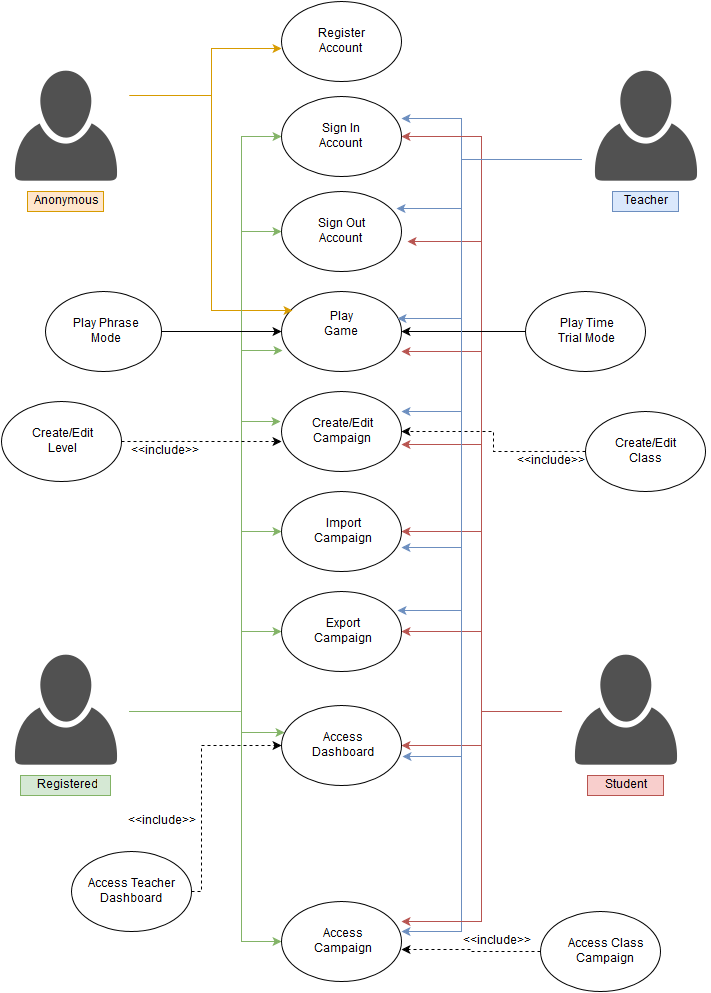

The diagram above was exported from draw.io. Its source (the exported page's mxGraphModel, read from the mxfile embedded in the PNG):
<mxGraphModel dx="1046" dy="580" grid="1" gridSize="10" guides="1" tooltips="1" connect="1" arrows="1" fold="1" page="1" pageScale="1" pageWidth="850" pageHeight="1100" background="#ffffff" math="0" shadow="0">
  <root>
    <mxCell id="0" />
    <mxCell id="1" parent="0" />
    <mxCell id="2" value="" style="ellipse;whiteSpace=wrap;html=1;" vertex="1" parent="1">
      <mxGeometry x="340" y="10" width="120" height="80" as="geometry" />
    </mxCell>
    <mxCell id="3" value="" style="ellipse;whiteSpace=wrap;html=1;" vertex="1" parent="1">
      <mxGeometry x="340" y="105" width="120" height="80" as="geometry" />
    </mxCell>
    <mxCell id="4" value="" style="ellipse;whiteSpace=wrap;html=1;" vertex="1" parent="1">
      <mxGeometry x="340" y="200" width="120" height="80" as="geometry" />
    </mxCell>
    <mxCell id="5" value="" style="ellipse;whiteSpace=wrap;html=1;" vertex="1" parent="1">
      <mxGeometry x="340" y="300" width="120" height="80" as="geometry" />
    </mxCell>
    <mxCell id="7" value="Sign In Account&lt;br&gt;" style="text;html=1;strokeColor=none;fillColor=none;align=center;verticalAlign=middle;whiteSpace=wrap;" vertex="1" parent="1">
      <mxGeometry x="375" y="130" width="50" height="30" as="geometry" />
    </mxCell>
    <mxCell id="8" value="Sign Out Account&lt;br&gt;" style="text;html=1;strokeColor=none;fillColor=none;align=center;verticalAlign=middle;whiteSpace=wrap;" vertex="1" parent="1">
      <mxGeometry x="375" y="225" width="50" height="30" as="geometry" />
    </mxCell>
    <mxCell id="9" value="Register Account&lt;br&gt;" style="text;html=1;strokeColor=none;fillColor=none;align=center;verticalAlign=middle;whiteSpace=wrap;" vertex="1" parent="1">
      <mxGeometry x="375" y="40" width="50" height="20" as="geometry" />
    </mxCell>
    <mxCell id="104" style="edgeStyle=orthogonalEdgeStyle;rounded=0;html=1;exitX=1;exitY=0.25;entryX=0;entryY=0.588;entryPerimeter=0;labelBackgroundColor=#FF0000;startArrow=none;startFill=0;jettySize=auto;orthogonalLoop=1;fontColor=#FC0000;fillColor=#ffe6cc;strokeColor=#d79b00;" edge="1" parent="1" source="11" target="2">
      <mxGeometry relative="1" as="geometry">
        <Array as="points">
          <mxPoint x="270" y="104" />
          <mxPoint x="270" y="57" />
        </Array>
      </mxGeometry>
    </mxCell>
    <mxCell id="105" style="edgeStyle=orthogonalEdgeStyle;rounded=0;html=1;exitX=1;exitY=0.25;entryX=0.092;entryY=0.238;entryPerimeter=0;labelBackgroundColor=#FF0000;startArrow=none;startFill=0;jettySize=auto;orthogonalLoop=1;fontColor=#FC0000;fillColor=#ffe6cc;strokeColor=#d79b00;" edge="1" parent="1" source="11" target="5">
      <mxGeometry relative="1" as="geometry">
        <Array as="points">
          <mxPoint x="270" y="104" />
          <mxPoint x="270" y="319" />
        </Array>
      </mxGeometry>
    </mxCell>
    <mxCell id="11" value="" style="shape=image;html=1;verticalAlign=top;verticalLabelPosition=bottom;labelBackgroundColor=#ffffff;imageAspect=0;aspect=fixed;image=https://cdn3.iconfinder.com/data/icons/faticons/32/user-01-128.png" vertex="1" parent="1">
      <mxGeometry x="60" y="72" width="128" height="128" as="geometry" />
    </mxCell>
    <mxCell id="117" style="edgeStyle=orthogonalEdgeStyle;rounded=0;html=1;exitX=1;exitY=0.5;entryX=0;entryY=0.5;labelBackgroundColor=#FF0000;startArrow=none;startFill=0;jettySize=auto;orthogonalLoop=1;fontColor=#FC0000;fillColor=#d5e8d4;strokeColor=#82b366;" edge="1" parent="1" source="12" target="81">
      <mxGeometry relative="1" as="geometry">
        <Array as="points">
          <mxPoint x="300" y="720" />
          <mxPoint x="300" y="950" />
        </Array>
      </mxGeometry>
    </mxCell>
    <mxCell id="118" style="edgeStyle=orthogonalEdgeStyle;rounded=0;html=1;exitX=1;exitY=0.5;entryX=0;entryY=0.5;labelBackgroundColor=#FF0000;startArrow=none;startFill=0;jettySize=auto;orthogonalLoop=1;fontColor=#FC0000;fillColor=#d5e8d4;strokeColor=#82b366;" edge="1" parent="1" source="12" target="69">
      <mxGeometry relative="1" as="geometry">
        <Array as="points">
          <mxPoint x="300" y="720" />
          <mxPoint x="300" y="640" />
        </Array>
      </mxGeometry>
    </mxCell>
    <mxCell id="119" style="edgeStyle=orthogonalEdgeStyle;rounded=0;html=1;exitX=1;exitY=0.5;entryX=-0.008;entryY=0.375;entryPerimeter=0;labelBackgroundColor=#FF0000;startArrow=none;startFill=0;jettySize=auto;orthogonalLoop=1;fontColor=#FC0000;fillColor=#d5e8d4;strokeColor=#82b366;" edge="1" parent="1" source="12" target="50">
      <mxGeometry relative="1" as="geometry">
        <Array as="points">
          <mxPoint x="300" y="720" />
          <mxPoint x="300" y="430" />
        </Array>
      </mxGeometry>
    </mxCell>
    <mxCell id="120" style="edgeStyle=orthogonalEdgeStyle;rounded=0;html=1;exitX=1;exitY=0.5;entryX=0.008;entryY=0.738;entryPerimeter=0;labelBackgroundColor=#FF0000;startArrow=none;startFill=0;jettySize=auto;orthogonalLoop=1;fontColor=#FC0000;fillColor=#d5e8d4;strokeColor=#82b366;" edge="1" parent="1" source="12" target="5">
      <mxGeometry relative="1" as="geometry">
        <Array as="points">
          <mxPoint x="300" y="720" />
          <mxPoint x="300" y="359" />
        </Array>
      </mxGeometry>
    </mxCell>
    <mxCell id="121" style="edgeStyle=orthogonalEdgeStyle;rounded=0;html=1;exitX=1;exitY=0.5;entryX=0;entryY=0.5;labelBackgroundColor=#FF0000;startArrow=none;startFill=0;jettySize=auto;orthogonalLoop=1;fontColor=#FC0000;fillColor=#d5e8d4;strokeColor=#82b366;" edge="1" parent="1" source="12" target="4">
      <mxGeometry relative="1" as="geometry">
        <Array as="points">
          <mxPoint x="300" y="720" />
          <mxPoint x="300" y="240" />
        </Array>
      </mxGeometry>
    </mxCell>
    <mxCell id="122" style="edgeStyle=orthogonalEdgeStyle;rounded=0;html=1;exitX=1;exitY=0.5;labelBackgroundColor=#FF0000;startArrow=none;startFill=0;jettySize=auto;orthogonalLoop=1;fontColor=#FC0000;entryX=0;entryY=0.5;fillColor=#d5e8d4;strokeColor=#82b366;" edge="1" parent="1" source="12" target="3">
      <mxGeometry relative="1" as="geometry">
        <mxPoint x="290" y="520" as="targetPoint" />
        <Array as="points">
          <mxPoint x="300" y="720" />
          <mxPoint x="300" y="145" />
        </Array>
      </mxGeometry>
    </mxCell>
    <mxCell id="12" value="" style="shape=image;html=1;verticalAlign=top;verticalLabelPosition=bottom;labelBackgroundColor=#ffffff;imageAspect=0;aspect=fixed;image=https://cdn3.iconfinder.com/data/icons/faticons/32/user-01-128.png" vertex="1" parent="1">
      <mxGeometry x="60" y="656" width="128" height="128" as="geometry" />
    </mxCell>
    <mxCell id="96" style="rounded=0;html=1;exitX=0;exitY=0.75;entryX=1;entryY=0.7;entryPerimeter=0;labelBackgroundColor=#FF0000;startArrow=none;startFill=0;jettySize=auto;orthogonalLoop=1;fontColor=#FC0000;fillColor=#dae8fc;strokeColor=#6c8ebf;edgeStyle=orthogonalEdgeStyle;" edge="1" parent="1" source="13" target="67">
      <mxGeometry relative="1" as="geometry">
        <Array as="points">
          <mxPoint x="520" y="168" />
          <mxPoint x="520" y="556" />
        </Array>
      </mxGeometry>
    </mxCell>
    <mxCell id="98" style="edgeStyle=orthogonalEdgeStyle;rounded=0;html=1;exitX=0;exitY=0.75;entryX=1.008;entryY=0.638;entryPerimeter=0;labelBackgroundColor=#FF0000;startArrow=none;startFill=0;jettySize=auto;orthogonalLoop=1;fontColor=#FC0000;fillColor=#dae8fc;strokeColor=#6c8ebf;" edge="1" parent="1" source="13" target="74">
      <mxGeometry relative="1" as="geometry">
        <Array as="points">
          <mxPoint x="520" y="168" />
          <mxPoint x="520" y="765" />
        </Array>
      </mxGeometry>
    </mxCell>
    <mxCell id="108" style="edgeStyle=orthogonalEdgeStyle;rounded=0;html=1;exitX=0;exitY=0.75;entryX=0.967;entryY=0.338;entryPerimeter=0;labelBackgroundColor=#FF0000;startArrow=none;startFill=0;jettySize=auto;orthogonalLoop=1;fontColor=#FC0000;fillColor=#dae8fc;strokeColor=#6c8ebf;" edge="1" parent="1" source="13" target="5">
      <mxGeometry relative="1" as="geometry">
        <Array as="points">
          <mxPoint x="520" y="168" />
          <mxPoint x="520" y="327" />
        </Array>
      </mxGeometry>
    </mxCell>
    <mxCell id="109" style="edgeStyle=orthogonalEdgeStyle;rounded=0;html=1;exitX=0;exitY=0.75;entryX=1;entryY=0.275;entryPerimeter=0;labelBackgroundColor=#FF0000;startArrow=none;startFill=0;jettySize=auto;orthogonalLoop=1;fontColor=#FC0000;fillColor=#dae8fc;strokeColor=#6c8ebf;" edge="1" parent="1" source="13" target="3">
      <mxGeometry relative="1" as="geometry">
        <Array as="points">
          <mxPoint x="520" y="168" />
          <mxPoint x="520" y="127" />
        </Array>
      </mxGeometry>
    </mxCell>
    <mxCell id="110" style="edgeStyle=orthogonalEdgeStyle;rounded=0;html=1;exitX=0;exitY=0.75;entryX=0.958;entryY=0.213;entryPerimeter=0;labelBackgroundColor=#FF0000;startArrow=none;startFill=0;jettySize=auto;orthogonalLoop=1;fontColor=#FC0000;fillColor=#dae8fc;strokeColor=#6c8ebf;" edge="1" parent="1" source="13" target="4">
      <mxGeometry relative="1" as="geometry">
        <Array as="points">
          <mxPoint x="520" y="168" />
          <mxPoint x="520" y="217" />
        </Array>
      </mxGeometry>
    </mxCell>
    <mxCell id="111" style="edgeStyle=orthogonalEdgeStyle;rounded=0;html=1;exitX=0;exitY=0.75;entryX=0.967;entryY=0.238;entryPerimeter=0;labelBackgroundColor=#FF0000;startArrow=none;startFill=0;jettySize=auto;orthogonalLoop=1;fontColor=#FC0000;fillColor=#dae8fc;strokeColor=#6c8ebf;" edge="1" parent="1" source="13" target="69">
      <mxGeometry relative="1" as="geometry">
        <Array as="points">
          <mxPoint x="520" y="168" />
          <mxPoint x="520" y="619" />
        </Array>
      </mxGeometry>
    </mxCell>
    <mxCell id="13" value="" style="shape=image;html=1;verticalAlign=top;verticalLabelPosition=bottom;labelBackgroundColor=#ffffff;imageAspect=0;aspect=fixed;image=https://cdn3.iconfinder.com/data/icons/faticons/32/user-01-128.png" vertex="1" parent="1">
      <mxGeometry x="640" y="72" width="128" height="128" as="geometry" />
    </mxCell>
    <mxCell id="91" style="edgeStyle=orthogonalEdgeStyle;rounded=0;html=1;exitX=0;exitY=0.5;entryX=1;entryY=0.663;entryPerimeter=0;labelBackgroundColor=#FF0000;startArrow=none;startFill=0;jettySize=auto;orthogonalLoop=1;fontColor=#FC0000;fillColor=#f8cecc;strokeColor=#b85450;" edge="1" parent="1" source="14" target="50">
      <mxGeometry relative="1" as="geometry">
        <Array as="points">
          <mxPoint x="540" y="720" />
          <mxPoint x="540" y="453" />
        </Array>
      </mxGeometry>
    </mxCell>
    <mxCell id="92" style="edgeStyle=orthogonalEdgeStyle;rounded=0;html=1;entryX=1;entryY=0.5;labelBackgroundColor=#FF0000;startArrow=none;startFill=0;jettySize=auto;orthogonalLoop=1;fontColor=#FC0000;fillColor=#f8cecc;strokeColor=#b85450;" edge="1" parent="1" source="14" target="67">
      <mxGeometry relative="1" as="geometry">
        <Array as="points">
          <mxPoint x="540" y="720" />
          <mxPoint x="540" y="540" />
        </Array>
      </mxGeometry>
    </mxCell>
    <mxCell id="112" style="edgeStyle=orthogonalEdgeStyle;rounded=0;html=1;exitX=0;exitY=0.5;labelBackgroundColor=#FF0000;startArrow=none;startFill=0;jettySize=auto;orthogonalLoop=1;fontColor=#FC0000;fillColor=#f8cecc;strokeColor=#b85450;" edge="1" parent="1" source="14" target="74">
      <mxGeometry relative="1" as="geometry" />
    </mxCell>
    <mxCell id="113" style="edgeStyle=orthogonalEdgeStyle;rounded=0;html=1;exitX=0;exitY=0.5;entryX=1;entryY=0.5;labelBackgroundColor=#FF0000;startArrow=none;startFill=0;jettySize=auto;orthogonalLoop=1;fontColor=#FC0000;fillColor=#f8cecc;strokeColor=#b85450;" edge="1" parent="1" source="14" target="69">
      <mxGeometry relative="1" as="geometry" />
    </mxCell>
    <mxCell id="114" style="edgeStyle=orthogonalEdgeStyle;rounded=0;html=1;exitX=0;exitY=0.5;entryX=1;entryY=0.75;entryPerimeter=0;labelBackgroundColor=#FF0000;startArrow=none;startFill=0;jettySize=auto;orthogonalLoop=1;fontColor=#FC0000;fillColor=#f8cecc;strokeColor=#b85450;" edge="1" parent="1" source="14" target="5">
      <mxGeometry relative="1" as="geometry" />
    </mxCell>
    <mxCell id="115" style="edgeStyle=orthogonalEdgeStyle;rounded=0;html=1;exitX=0;exitY=0.5;entryX=1.05;entryY=0.625;entryPerimeter=0;labelBackgroundColor=#FF0000;startArrow=none;startFill=0;jettySize=auto;orthogonalLoop=1;fontColor=#FC0000;fillColor=#f8cecc;strokeColor=#b85450;" edge="1" parent="1" source="14" target="4">
      <mxGeometry relative="1" as="geometry">
        <Array as="points">
          <mxPoint x="540" y="720" />
          <mxPoint x="540" y="250" />
        </Array>
      </mxGeometry>
    </mxCell>
    <mxCell id="116" style="edgeStyle=orthogonalEdgeStyle;rounded=0;html=1;exitX=0;exitY=0.5;entryX=1;entryY=0.5;labelBackgroundColor=#FF0000;startArrow=none;startFill=0;jettySize=auto;orthogonalLoop=1;fontColor=#FC0000;fillColor=#f8cecc;strokeColor=#b85450;" edge="1" parent="1" source="14" target="3">
      <mxGeometry relative="1" as="geometry" />
    </mxCell>
    <mxCell id="14" value="" style="shape=image;html=1;verticalAlign=top;verticalLabelPosition=bottom;labelBackgroundColor=#ffffff;imageAspect=0;aspect=fixed;image=https://cdn3.iconfinder.com/data/icons/faticons/32/user-01-128.png" vertex="1" parent="1">
      <mxGeometry x="620" y="656" width="128" height="128" as="geometry" />
    </mxCell>
    <mxCell id="15" value="Teacher" style="text;html=1;strokeColor=#6c8ebf;fillColor=#dae8fc;align=center;verticalAlign=middle;whiteSpace=wrap;" vertex="1" parent="1">
      <mxGeometry x="671" y="200" width="66" height="20" as="geometry" />
    </mxCell>
    <mxCell id="16" value="Play Game&lt;br&gt;&lt;br&gt;" style="text;html=1;strokeColor=none;fillColor=none;align=center;verticalAlign=middle;whiteSpace=wrap;" vertex="1" parent="1">
      <mxGeometry x="380" y="330" width="40" height="20" as="geometry" />
    </mxCell>
    <mxCell id="17" value="Anonymous" style="text;html=1;strokeColor=#d79b00;fillColor=#ffe6cc;align=center;verticalAlign=middle;whiteSpace=wrap;" vertex="1" parent="1">
      <mxGeometry x="86" y="200" width="76" height="20" as="geometry" />
    </mxCell>
    <mxCell id="18" value="Registered" style="text;html=1;strokeColor=#82b366;fillColor=#d5e8d4;align=center;verticalAlign=middle;whiteSpace=wrap;" vertex="1" parent="1">
      <mxGeometry x="79" y="784" width="90" height="20" as="geometry" />
    </mxCell>
    <mxCell id="19" value="Student" style="text;html=1;strokeColor=#b85450;fillColor=#f8cecc;align=center;verticalAlign=middle;whiteSpace=wrap;" vertex="1" parent="1">
      <mxGeometry x="646" y="784" width="76" height="20" as="geometry" />
    </mxCell>
    <mxCell id="29" style="edgeStyle=orthogonalEdgeStyle;rounded=0;html=1;entryX=1;entryY=0.5;jettySize=auto;orthogonalLoop=1;" edge="1" parent="1" source="24" target="5">
      <mxGeometry relative="1" as="geometry" />
    </mxCell>
    <mxCell id="24" value="" style="ellipse;whiteSpace=wrap;html=1;" vertex="1" parent="1">
      <mxGeometry x="584" y="300" width="120" height="80" as="geometry" />
    </mxCell>
    <mxCell id="28" style="edgeStyle=orthogonalEdgeStyle;rounded=0;html=1;entryX=0;entryY=0.5;jettySize=auto;orthogonalLoop=1;" edge="1" parent="1" source="25" target="5">
      <mxGeometry relative="1" as="geometry" />
    </mxCell>
    <mxCell id="25" value="" style="ellipse;whiteSpace=wrap;html=1;" vertex="1" parent="1">
      <mxGeometry x="104" y="300" width="116" height="80" as="geometry" />
    </mxCell>
    <mxCell id="26" value="Play Phrase Mode&lt;br&gt;" style="text;html=1;strokeColor=none;fillColor=none;align=center;verticalAlign=middle;whiteSpace=wrap;" vertex="1" parent="1">
      <mxGeometry x="130" y="330" width="70" height="20" as="geometry" />
    </mxCell>
    <mxCell id="27" value="Play Time Trial Mode&lt;br&gt;" style="text;html=1;strokeColor=none;fillColor=none;align=center;verticalAlign=middle;whiteSpace=wrap;" vertex="1" parent="1">
      <mxGeometry x="611" y="330" width="70" height="20" as="geometry" />
    </mxCell>
    <mxCell id="32" style="edgeStyle=orthogonalEdgeStyle;rounded=0;html=1;exitX=1;exitY=0.25;entryX=1;entryY=0.25;jettySize=auto;orthogonalLoop=1;" edge="1" parent="1" source="11" target="11">
      <mxGeometry relative="1" as="geometry" />
    </mxCell>
    <mxCell id="50" value="" style="ellipse;whiteSpace=wrap;html=1;fontColor=#FC0000;" vertex="1" parent="1">
      <mxGeometry x="340" y="400" width="120" height="80" as="geometry" />
    </mxCell>
    <mxCell id="53" value="Create/Edit Campaign&lt;br&gt;" style="text;html=1;strokeColor=none;fillColor=none;align=center;verticalAlign=middle;whiteSpace=wrap;" vertex="1" parent="1">
      <mxGeometry x="380" y="430" width="40" height="20" as="geometry" />
    </mxCell>
    <mxCell id="56" style="edgeStyle=orthogonalEdgeStyle;rounded=0;html=1;exitX=0;exitY=0.5;entryX=1;entryY=0.5;labelBackgroundColor=#FF0000;jettySize=auto;orthogonalLoop=1;fontColor=#FC0000;dashed=1;" edge="1" parent="1" source="54" target="50">
      <mxGeometry relative="1" as="geometry" />
    </mxCell>
    <mxCell id="54" value="" style="ellipse;whiteSpace=wrap;html=1;fontColor=#FC0000;" vertex="1" parent="1">
      <mxGeometry x="644" y="420" width="120" height="80" as="geometry" />
    </mxCell>
    <mxCell id="55" value="Create/Edit Class Campaign&lt;br&gt;" style="text;html=1;strokeColor=none;fillColor=none;align=center;verticalAlign=middle;whiteSpace=wrap;" vertex="1" parent="1">
      <mxGeometry x="659" y="450" width="90" height="20" as="geometry" />
    </mxCell>
    <mxCell id="58" value="&amp;lt;&amp;lt;include&amp;gt;&amp;gt;" style="text;html=1;strokeColor=none;fillColor=none;align=center;verticalAlign=middle;whiteSpace=wrap;" vertex="1" parent="1">
      <mxGeometry x="574" y="460" width="70" height="20" as="geometry" />
    </mxCell>
    <mxCell id="64" style="edgeStyle=orthogonalEdgeStyle;rounded=0;html=1;entryX=0;entryY=0.625;entryPerimeter=0;labelBackgroundColor=#FF0000;jettySize=auto;orthogonalLoop=1;fontColor=#FC0000;dashed=1;" edge="1" parent="1" source="63" target="50">
      <mxGeometry relative="1" as="geometry" />
    </mxCell>
    <mxCell id="63" value="" style="ellipse;whiteSpace=wrap;html=1;fontColor=#FC0000;" vertex="1" parent="1">
      <mxGeometry x="60" y="410" width="120" height="80" as="geometry" />
    </mxCell>
    <mxCell id="65" value="&amp;lt;&amp;lt;include&amp;gt;&amp;gt;" style="text;html=1;strokeColor=none;fillColor=none;align=center;verticalAlign=middle;whiteSpace=wrap;" vertex="1" parent="1">
      <mxGeometry x="188" y="450" width="70" height="20" as="geometry" />
    </mxCell>
    <mxCell id="66" value="Create/Edit Level&lt;br&gt;" style="text;html=1;strokeColor=none;fillColor=none;align=center;verticalAlign=middle;whiteSpace=wrap;" vertex="1" parent="1">
      <mxGeometry x="100" y="440" width="40" height="20" as="geometry" />
    </mxCell>
    <mxCell id="67" value="" style="ellipse;whiteSpace=wrap;html=1;fontColor=#FC0000;" vertex="1" parent="1">
      <mxGeometry x="340" y="500" width="120" height="80" as="geometry" />
    </mxCell>
    <mxCell id="68" value="Import Campaign&lt;br&gt;" style="text;html=1;strokeColor=none;fillColor=none;align=center;verticalAlign=middle;whiteSpace=wrap;" vertex="1" parent="1">
      <mxGeometry x="380" y="530" width="40" height="20" as="geometry" />
    </mxCell>
    <mxCell id="69" value="" style="ellipse;whiteSpace=wrap;html=1;fontColor=#FC0000;" vertex="1" parent="1">
      <mxGeometry x="340" y="600" width="120" height="80" as="geometry" />
    </mxCell>
    <mxCell id="70" value="Export Campaign&lt;br&gt;" style="text;html=1;strokeColor=none;fillColor=none;align=center;verticalAlign=middle;whiteSpace=wrap;" vertex="1" parent="1">
      <mxGeometry x="380" y="630" width="40" height="20" as="geometry" />
    </mxCell>
    <mxCell id="74" value="" style="ellipse;whiteSpace=wrap;html=1;fontColor=#FC0000;" vertex="1" parent="1">
      <mxGeometry x="340" y="714" width="120" height="80" as="geometry" />
    </mxCell>
    <mxCell id="76" value="Access Dashboard&lt;br&gt;" style="text;html=1;strokeColor=none;fillColor=none;align=center;verticalAlign=middle;whiteSpace=wrap;" vertex="1" parent="1">
      <mxGeometry x="380" y="744" width="40" height="20" as="geometry" />
    </mxCell>
    <mxCell id="77" value="" style="ellipse;whiteSpace=wrap;html=1;fontColor=#FC0000;" vertex="1" parent="1">
      <mxGeometry x="130" y="860" width="120" height="80" as="geometry" />
    </mxCell>
    <mxCell id="79" value="&amp;lt;&amp;lt;include&amp;gt;&amp;gt;" style="text;html=1;strokeColor=none;fillColor=none;align=center;verticalAlign=middle;whiteSpace=wrap;" vertex="1" parent="1">
      <mxGeometry x="185" y="820" width="70" height="20" as="geometry" />
    </mxCell>
    <mxCell id="80" value="Access Teacher Dashboard&lt;br&gt;" style="text;html=1;strokeColor=none;fillColor=none;align=center;verticalAlign=middle;whiteSpace=wrap;" vertex="1" parent="1">
      <mxGeometry x="145" y="890" width="90" height="20" as="geometry" />
    </mxCell>
    <mxCell id="81" value="" style="ellipse;whiteSpace=wrap;html=1;fontColor=#FC0000;" vertex="1" parent="1">
      <mxGeometry x="340" y="910" width="120" height="80" as="geometry" />
    </mxCell>
    <mxCell id="82" value="Access Campaign&lt;br&gt;" style="text;html=1;strokeColor=none;fillColor=none;align=center;verticalAlign=middle;whiteSpace=wrap;" vertex="1" parent="1">
      <mxGeometry x="380" y="940" width="40" height="20" as="geometry" />
    </mxCell>
    <mxCell id="84" style="edgeStyle=orthogonalEdgeStyle;rounded=0;html=1;exitX=0;exitY=0.5;entryX=1;entryY=0.6;entryPerimeter=0;labelBackgroundColor=#FF0000;jettySize=auto;orthogonalLoop=1;fontColor=#FC0000;dashed=1;" edge="1" parent="1" source="83" target="81">
      <mxGeometry relative="1" as="geometry" />
    </mxCell>
    <mxCell id="83" value="" style="ellipse;whiteSpace=wrap;html=1;fontColor=#FC0000;" vertex="1" parent="1">
      <mxGeometry x="599" y="920" width="120" height="80" as="geometry" />
    </mxCell>
    <mxCell id="87" value="&amp;lt;&amp;lt;include&amp;gt;&amp;gt;" style="text;html=1;strokeColor=none;fillColor=none;align=center;verticalAlign=middle;whiteSpace=wrap;" vertex="1" parent="1">
      <mxGeometry x="520" y="940" width="70" height="20" as="geometry" />
    </mxCell>
    <mxCell id="88" value="Access Class Campaign&lt;br&gt;" style="text;html=1;strokeColor=none;fillColor=none;align=center;verticalAlign=middle;whiteSpace=wrap;" vertex="1" parent="1">
      <mxGeometry x="620" y="950" width="89" height="20" as="geometry" />
    </mxCell>
    <mxCell id="62129d0551f7da67-122" style="edgeStyle=orthogonalEdgeStyle;rounded=0;html=1;exitX=0;exitY=0.75;entryX=1;entryY=0.375;entryPerimeter=0;labelBackgroundColor=#FF0000;startArrow=none;startFill=0;jettySize=auto;orthogonalLoop=1;fontColor=#FC0000;fillColor=#dae8fc;strokeColor=#6c8ebf;" edge="1" parent="1" source="13" target="81">
      <mxGeometry relative="1" as="geometry">
        <Array as="points">
          <mxPoint x="520" y="168" />
          <mxPoint x="520" y="940" />
        </Array>
      </mxGeometry>
    </mxCell>
    <mxCell id="62129d0551f7da67-123" style="edgeStyle=orthogonalEdgeStyle;rounded=0;html=1;exitX=0;exitY=0.5;entryX=1;entryY=0.25;entryPerimeter=0;labelBackgroundColor=#FF0000;startArrow=none;startFill=0;jettySize=auto;orthogonalLoop=1;fontColor=#FC0000;fillColor=#f8cecc;strokeColor=#b85450;" edge="1" parent="1" source="14" target="81">
      <mxGeometry relative="1" as="geometry" />
    </mxCell>
    <mxCell id="62129d0551f7da67-124" style="edgeStyle=orthogonalEdgeStyle;rounded=0;html=1;exitX=1;exitY=0.5;entryX=0;entryY=0.5;labelBackgroundColor=#FF0000;startArrow=none;startFill=0;jettySize=auto;orthogonalLoop=1;fontColor=#FC0000;fillColor=#d5e8d4;strokeColor=#82b366;" edge="1" parent="1" source="12" target="67">
      <mxGeometry relative="1" as="geometry">
        <Array as="points">
          <mxPoint x="300" y="720" />
          <mxPoint x="300" y="540" />
        </Array>
      </mxGeometry>
    </mxCell>
    <mxCell id="62129d0551f7da67-125" style="edgeStyle=orthogonalEdgeStyle;rounded=0;html=1;exitX=1;exitY=0.5;entryX=0;entryY=0.5;labelBackgroundColor=#FF0000;startArrow=none;startFill=0;jettySize=auto;orthogonalLoop=1;fontColor=#FC0000;dashed=1;" edge="1" parent="1" source="77" target="74">
      <mxGeometry relative="1" as="geometry">
        <Array as="points">
          <mxPoint x="260" y="900" />
          <mxPoint x="260" y="754" />
        </Array>
      </mxGeometry>
    </mxCell>
    <mxCell id="62129d0551f7da67-126" style="edgeStyle=orthogonalEdgeStyle;rounded=0;html=1;exitX=1;exitY=0.5;entryX=0.025;entryY=0.338;entryPerimeter=0;labelBackgroundColor=#FF0000;startArrow=none;startFill=0;jettySize=auto;orthogonalLoop=1;fontColor=#FC0000;fillColor=#d5e8d4;strokeColor=#82b366;" edge="1" parent="1" source="12" target="74">
      <mxGeometry relative="1" as="geometry">
        <Array as="points">
          <mxPoint x="300" y="720" />
          <mxPoint x="300" y="741" />
        </Array>
      </mxGeometry>
    </mxCell>
    <mxCell id="62129d0551f7da67-127" style="edgeStyle=orthogonalEdgeStyle;rounded=0;html=1;exitX=0;exitY=0.75;entryX=1;entryY=0.25;entryPerimeter=0;labelBackgroundColor=#FF0000;startArrow=none;startFill=0;jettySize=auto;orthogonalLoop=1;fontColor=#FC0000;fillColor=#dae8fc;strokeColor=#6c8ebf;" edge="1" parent="1" source="13" target="50">
      <mxGeometry relative="1" as="geometry">
        <Array as="points">
          <mxPoint x="520" y="168" />
          <mxPoint x="520" y="420" />
        </Array>
      </mxGeometry>
    </mxCell>
  </root>
</mxGraphModel>